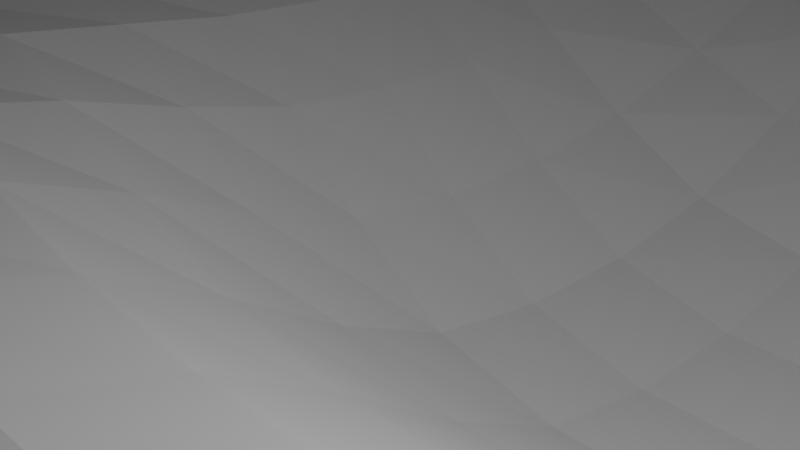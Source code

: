 # Source: TerrainTemp.blend  (saved by Blender 2.82.7; exported with 4.5.12 LTS)
import bpy
from mathutils import Matrix  # noqa: F401  (used for matrix-valued properties, if any)

bpy.ops.wm.read_factory_settings(use_empty=True)
scene = bpy.context.scene
scene.name = 'Scene'

# ---- collections
col_collection = bpy.data.collections.new('Collection'); scene.collection.children.link(col_collection)

# ---- world
world_world = bpy.data.worlds.new('World'); scene.world = world_world
world_world.use_nodes = True; world_world.node_tree.nodes.clear()
_N = world_world.node_tree.nodes; _L = world_world.node_tree.links
n0 = _N.new('ShaderNodeOutputWorld'); n0.name = 'World Output'; n0.location = (300, 300)
n1 = _N.new('ShaderNodeBackground'); n1.name = 'Background'; n1.location = (10, 300)
n1.inputs[0].default_value = (0.05088, 0.05088, 0.05088, 1.0)
_L.new(n1.outputs[0], n0.inputs[0])
n0.is_active_output = True
world_world.color = (0.05088, 0.05088, 0.05088)
world_world.use_sun_shadow = False
world_world.sun_shadow_jitter_overblur = 0.0

# ---- cameras
cam_camera = bpy.data.cameras.new('Camera')
cam_camera.clip_end = 100.0
cam_camera.ortho_scale = 7.314

# ---- lights
light_light = bpy.data.lights.new('Light', 'POINT')
light_light.transmission_factor = 0.0
light_light.energy = 1000.0
light_light.shadow_soft_size = 0.1
light_light.shadow_maximum_resolution = 0.006
light_light.use_absolute_resolution = True

# ---- meshes
me_plane = bpy.data.meshes.new('Plane')
me_plane.from_pydata([(-1.016, -1.023, -0.01594), (1.001, -1.022, -0.02587), (-1.027, 1.006, -0.01874), (1.0, 1.0, -3.835e-05), (-1.027, 0.005703, -0.01874), (-0.000546, -0.9833, 0.03753), (1.001, -0.001633, -0.002668), (0.0, 1.0, 0.0), (-0.00143, 0.04378, 0.09832), (-1.011, -0.5159, -0.01088), (0.5002, -1.003, -0.004002), (1.001, 0.4963, -0.00611), (-0.5275, 1.006, -0.01874), (-1.076, 0.5159, -0.05216), (-0.5024, -1.002, 0.0001116), (1.0, -0.5034, -0.004002), (0.5, 1.0, 0.0), (-0.00119, 0.5002, -0.000812), (-0.00353, -0.3919, 0.2426), (-0.5433, 0.02046, -0.003313), (0.5001, 0.000659, 0.001779), (0.4995, -0.4833, 0.03753), (-0.502, -0.4571, 0.0977), (-0.6016, 0.5211, -0.06933), (0.5006, 0.4984, -0.002668), (-1.016, -0.7732, -0.01594), (0.7508, -1.015, -0.01766), (1.001, 0.7484, -0.002668), (-0.7954, 1.009, -0.03096), (-1.069, 0.2644, -0.04729), (-0.2505, -0.986, 0.03145), (1.0, -0.25, -3.835e-05), (0.25, 1.0, 0.0), (0.0, 0.75, 0.0), (-0.003203, -0.152, 0.2202), (-0.7954, 0.009425, -0.03096), (0.2491, 0.0265, 0.0595), (-1.002, -0.2536, -0.002466), (0.2498, -0.9926, 0.01663), (1.001, 0.2463, -0.00611), (-0.2512, 1.0, -0.000812), (-1.069, 0.7644, -0.04729), (-0.7606, -1.016, -0.01088), (1.001, -0.7649, -0.01766), (0.75, 1.0, -3.835e-05), (-0.0006284, 0.2513, 0.002175), (-0.002409, -0.6762, 0.1656), (-0.2667, 0.04218, 0.07696), (0.7506, -0.001633, -0.002668), (0.4995, -0.236, 0.03145), (0.4998, -0.744, 0.01498), (0.2476, -0.4262, 0.1656), (0.7501, -0.5015, -0.001773), (-0.5039, -0.2105, 0.08574), (-0.5032, -0.727, 0.05712), (-0.757, -0.5093, -0.004617), (-0.2532, -0.402, 0.2202), (-0.5693, 0.7644, -0.04729), (-0.5925, 0.2692, -0.0631), (-0.862, 0.5233, -0.07641), (-0.2954, 0.5094, -0.03096), (0.5002, 0.7495, -0.0007911), (0.5006, 0.2484, -0.002668), (0.25, 0.5, -3.835e-05), (0.7514, 0.4963, -0.00611), (0.7514, 0.2463, -0.00611), (0.25, 0.25, -3.835e-05), (0.25, 0.75, 0.0), (-0.2905, 0.259, -0.02633), (-0.8516, 0.2711, -0.06933), (-0.8516, 0.7711, -0.06933), (-0.2522, -0.6831, 0.1502), (-0.7606, -0.7659, -0.01088), (-0.7523, -0.2508, -0.000666), (0.7505, -0.7599, -0.01172), (0.2484, -0.701, 0.1099), (0.2478, -0.1831, 0.1502), (0.75, -0.25, -3.835e-05), (-0.2529, -0.1608, 0.2004), (-0.2775, 0.7557, -0.01874), (0.7506, 0.7484, -0.002668), (-1.016, -0.8982, -0.01594), (0.8761, -1.02, -0.02348), (1.0, 0.8744, -0.0009589), (-0.9154, 1.008, -0.02755), (-1.051, 0.1355, -0.03462), (-0.1255, -0.9833, 0.03753), (1.0, -0.1256, -0.0009589), (0.125, 1.0, 0.0), (0.0, 0.875, 0.0), (-0.002409, -0.05124, 0.1656), (-0.9154, 0.008388, -0.02755), (0.1237, 0.03897, 0.0875), (-1.006, -0.3844, -0.00646), (0.375, -0.9991, 0.002304), (1.002, 0.3709, -0.006714), (-0.387, 1.002, -0.00817), (-1.076, 0.6409, -0.05216), (-0.6313, -1.009, -0.00646), (1.0, -0.6338, -0.01048), (0.625, 1.0, 0.0), (-0.00119, 0.3752, -0.000812), (-0.003203, -0.527, 0.2202), (-0.4074, 0.03305, 0.03796), (0.6254, -0.00111, -0.001814), (0.4998, -0.1177, 0.01653), (0.4995, -0.6111, 0.03128), (0.1218, -0.402, 0.2202), (0.625, -0.4991, 0.002316), (-0.5195, -0.09463, 0.04678), (-0.5029, -0.5885, 0.08584), (-0.8846, -0.5144, -0.009868), (-0.3774, -0.4262, 0.1656), (-0.5507, 0.8855, -0.03462), (-0.6016, 0.3961, -0.06933), (-0.9766, 0.5211, -0.06933), (-0.4514, 0.5159, -0.05216), (0.5, 0.875, -7.863e-05), (0.5007, 0.3732, -0.002998), (0.125, 0.5, 0.0), (0.626, 0.4972, -0.004579), (-1.014, -0.6461, -0.01447), (0.6255, -1.009, -0.01048), (1.001, 0.6222, -0.004579), (-0.6654, 1.008, -0.02755), (-1.076, 0.3909, -0.05216), (-0.3754, -0.9928, 0.01646), (1.0, -0.3752, -0.000275), (0.375, 1.0, 0.0), (-0.0005804, 0.6251, -0.000396), (-0.00353, -0.2669, 0.2426), (-0.6707, 0.01063, -0.02858), (0.3746, 0.01149, 0.02584), (-1.008, -0.1236, -0.005393), (0.1245, -0.986, 0.03145), (1.001, 0.1222, -0.004579), (-0.125, 1.0, 0.0), (-1.051, 0.8855, -0.03462), (-0.8891, -1.021, -0.01447), (1.001, -0.8948, -0.02348), (0.875, 1.0, -7.863e-05), (-0.000546, 0.1417, 0.03753), (-0.00143, -0.8312, 0.09832), (-0.1289, 0.0443, 0.09663), (0.8757, -0.001835, -0.002998), (0.4995, -0.3583, 0.03753), (0.5001, -0.8767, -0.0007612), (0.3736, -0.4562, 0.09832), (0.8752, -0.5028, -0.003353), (-0.5014, -0.3312, 0.09831), (-0.5028, -0.867, 0.02349), (-0.629, -0.4885, 0.03395), (-0.1285, -0.3919, 0.2426), (-0.5925, 0.6442, -0.0631), (-0.5696, 0.1406, -0.04488), (-0.737, 0.5233, -0.07641), (-0.1423, 0.5036, -0.01182), (0.5004, 0.6239, -0.001814), (0.5004, 0.1239, -0.001814), (0.3752, 0.4994, -0.0009589), (0.8765, 0.4959, -0.006714), (0.7515, 0.3709, -0.006714), (0.751, 0.1222, -0.004579), (0.626, 0.2472, -0.004579), (0.8765, 0.2459, -0.006714), (0.25, 0.375, -7.863e-05), (0.2498, 0.1324, 0.01663), (0.125, 0.2506, 0.001258), (0.3752, 0.2494, -0.0009589), (0.25, 0.875, 0.0), (0.25, 0.625, 0.0), (0.125, 0.75, 0.0), (0.375, 0.75, -7.863e-05), (-0.2954, 0.3844, -0.03096), (-0.2794, 0.145, 0.01166), (-0.4443, 0.2644, -0.04729), (-0.1396, 0.2542, -0.007361), (-0.862, 0.3983, -0.07641), (-0.8264, 0.1409, -0.05216), (-0.9675, 0.2692, -0.0631), (-0.7266, 0.2711, -0.06933), (-0.8264, 0.8909, -0.05216), (-0.862, 0.6483, -0.07641), (-0.9675, 0.7692, -0.0631), (-0.7175, 0.7692, -0.0631), (-0.2529, -0.5358, 0.2004), (-0.2513, -0.836, 0.0875), (-0.3767, -0.7012, 0.1098), (-0.1274, -0.6762, 0.1656), (-0.7596, -0.6388, -0.008602), (-0.7606, -0.8909, -0.01088), (-0.8891, -0.7711, -0.01447), (-0.6315, -0.752, 0.01018), (-0.7673, -0.1214, -0.01182), (-0.7538, -0.3795, -0.001301), (-0.8776, -0.2529, -0.002463), (-0.6276, -0.2357, 0.02995), (0.7503, -0.6303, -0.006344), (0.7507, -0.8885, -0.01601), (0.6253, -0.7553, -0.006344), (0.8757, -0.7635, -0.01601), (0.2478, -0.5581, 0.1502), (0.2491, -0.8485, 0.0595), (0.1228, -0.6831, 0.1502), (0.3741, -0.7235, 0.0595), (0.2484, -0.07604, 0.1099), (0.2476, -0.3012, 0.1656), (0.1221, -0.1608, 0.2004), (0.3737, -0.211, 0.0875), (0.7502, -0.1256, -0.0009589), (0.75, -0.375, 0.0), (0.625, -0.2494, 0.001258), (0.875, -0.25, -7.863e-05), (-0.2561, -0.05731, 0.1475), (-0.2532, -0.277, 0.2202), (-0.3782, -0.1829, 0.1495), (-0.1282, -0.152, 0.2202), (-0.262, 0.8775, -0.00817), (-0.2904, 0.6334, -0.02755), (-0.4257, 0.7605, -0.03462), (-0.1327, 0.7516, -0.005237), (0.7502, 0.8744, -0.0009589), (0.751, 0.6222, -0.004579), (0.6254, 0.7489, -0.001814), (0.8757, 0.7482, -0.002998), (0.8761, 0.6219, -0.005051), (0.6258, 0.6229, -0.003352), (0.6251, 0.8747, -0.0005071), (-0.1395, 0.628, -0.009903), (-0.4443, 0.6394, -0.04729), (-0.4025, 0.8807, -0.01874), (-0.1285, -0.2669, 0.2426), (-0.3774, -0.3012, 0.1656), (-0.3892, -0.07342, 0.1013), (0.875, -0.3751, -0.0001341), (0.625, -0.3739, 0.002579), (0.6251, -0.1253, -0.0005071), (0.3736, -0.3312, 0.09832), (0.1218, -0.277, 0.2202), (0.1228, -0.05812, 0.1502), (0.3746, -0.8635, 0.02584), (0.1237, -0.836, 0.0875), (0.1221, -0.5358, 0.2004), (0.876, -0.893, -0.02136), (0.6254, -0.8829, -0.00933), (0.6251, -0.6268, -0.001493), (-0.6269, -0.3603, 0.03612), (-0.8806, -0.3834, -0.00575), (-0.8896, -0.1221, -0.009983), (-0.6313, -0.8833, -0.003883), (-0.8891, -0.8961, -0.01447), (-0.8878, -0.6442, -0.01317), (-0.1264, -0.8312, 0.09832), (-0.376, -0.8487, 0.05935), (-0.3772, -0.5581, 0.1502), (-0.7266, 0.6461, -0.06933), (-0.9766, 0.6461, -0.06933), (-0.9443, 0.8894, -0.04729), (-0.7014, 0.1409, -0.05216), (-0.9443, 0.1394, -0.04729), (-0.9766, 0.3961, -0.06933), (-0.1341, 0.1435, 0.03168), (-0.4272, 0.1432, -0.01884), (-0.4514, 0.3909, -0.05216), (0.3751, 0.6247, -0.0005071), (0.125, 0.625, 0.0), (0.125, 0.875, 0.0), (0.3751, 0.1258, 0.002067), (0.1245, 0.139, 0.03145), (0.125, 0.375, 0.0), (0.8761, 0.1219, -0.005051), (0.6258, 0.1229, -0.003352), (0.6261, 0.3719, -0.005051), (0.8767, 0.3705, -0.007399), (0.3753, 0.3743, -0.001145), (0.375, 0.875, 0.0), (-0.1423, 0.3786, -0.01182), (-0.737, 0.3983, -0.07641), (-0.6943, 0.8894, -0.04729), (-0.1282, -0.527, 0.2202), (-0.6309, -0.6191, 0.02588), (-0.6439, -0.1137, 0.003882), (0.8754, -0.6329, -0.00933), (0.3737, -0.586, 0.0875), (0.3741, -0.0985, 0.0595), (0.8753, -0.1257, -0.001145), (-0.1274, -0.05124, 0.1656), (-0.1262, 0.8752, -0.000812), (0.8753, 0.8743, -0.001145)], [], [(288, 83, 3, 140), (287, 89, 7, 136), (286, 90, 8, 143), (285, 87, 6, 144), (284, 105, 20, 132), (283, 106, 21, 147), (282, 99, 15, 148), (281, 109, 19, 131), (280, 110, 22, 151), (279, 102, 18, 152), (278, 113, 12, 124), (277, 114, 23, 155), (276, 101, 17, 156), (275, 117, 16, 128), (274, 118, 24, 159), (273, 95, 11, 160), (272, 161, 64, 120), (271, 162, 65, 163), (270, 135, 39, 164), (269, 165, 63, 119), (268, 166, 66, 167), (267, 158, 62, 168), (266, 169, 32, 88), (265, 170, 67, 171), (264, 157, 61, 172), (263, 173, 60, 116), (262, 174, 68, 175), (261, 141, 45, 176), (260, 177, 59, 115), (259, 178, 69, 179), (258, 154, 58, 180), (257, 181, 28, 84), (256, 182, 70, 183), (255, 153, 57, 184), (254, 185, 56, 112), (253, 186, 71, 187), (252, 142, 46, 188), (251, 189, 55, 111), (250, 190, 72, 191), (249, 150, 54, 192), (248, 193, 35, 91), (247, 194, 73, 195), (246, 149, 53, 196), (245, 197, 52, 108), (244, 198, 74, 199), (243, 139, 43, 200), (242, 201, 51, 107), (241, 202, 75, 203), (240, 146, 50, 204), (239, 205, 36, 92), (238, 206, 76, 207), (237, 145, 49, 208), (236, 209, 48, 104), (235, 210, 77, 211), (234, 127, 31, 212), (233, 213, 47, 103), (232, 214, 78, 215), (231, 130, 34, 216), (230, 217, 40, 96), (229, 218, 79, 219), (228, 129, 33, 220), (227, 221, 44, 100), (226, 222, 80, 223), (225, 123, 27, 224), (222, 225, 224, 80), (64, 160, 225, 222), (160, 11, 123, 225), (157, 226, 223, 61), (24, 120, 226, 157), (120, 64, 222, 226), (117, 227, 100, 16), (61, 223, 227, 117), (223, 80, 221, 227), (218, 228, 220, 79), (60, 156, 228, 218), (156, 17, 129, 228), (153, 229, 219, 57), (23, 116, 229, 153), (116, 60, 218, 229), (113, 230, 96, 12), (57, 219, 230, 113), (219, 79, 217, 230), (214, 231, 216, 78), (56, 152, 231, 214), (152, 18, 130, 231), (149, 232, 215, 53), (22, 112, 232, 149), (112, 56, 214, 232), (109, 233, 103, 19), (53, 215, 233, 109), (215, 78, 213, 233), (210, 234, 212, 77), (52, 148, 234, 210), (148, 15, 127, 234), (145, 235, 211, 49), (21, 108, 235, 145), (108, 52, 210, 235), (105, 236, 104, 20), (49, 211, 236, 105), (211, 77, 209, 236), (206, 237, 208, 76), (51, 147, 237, 206), (147, 21, 145, 237), (130, 238, 207, 34), (18, 107, 238, 130), (107, 51, 206, 238), (90, 239, 92, 8), (34, 207, 239, 90), (207, 76, 205, 239), (202, 240, 204, 75), (38, 94, 240, 202), (94, 10, 146, 240), (142, 241, 203, 46), (5, 134, 241, 142), (134, 38, 202, 241), (102, 242, 107, 18), (46, 203, 242, 102), (203, 75, 201, 242), (198, 243, 200, 74), (26, 82, 243, 198), (82, 1, 139, 243), (146, 244, 199, 50), (10, 122, 244, 146), (122, 26, 198, 244), (106, 245, 108, 21), (50, 199, 245, 106), (199, 74, 197, 245), (194, 246, 196, 73), (55, 151, 246, 194), (151, 22, 149, 246), (93, 247, 195, 37), (9, 111, 247, 93), (111, 55, 194, 247), (133, 248, 91, 4), (37, 195, 248, 133), (195, 73, 193, 248), (190, 249, 192, 72), (42, 98, 249, 190), (98, 14, 150, 249), (81, 250, 191, 25), (0, 138, 250, 81), (138, 42, 190, 250), (121, 251, 111, 9), (25, 191, 251, 121), (191, 72, 189, 251), (186, 252, 188, 71), (30, 86, 252, 186), (86, 5, 142, 252), (150, 253, 187, 54), (14, 126, 253, 150), (126, 30, 186, 253), (110, 254, 112, 22), (54, 187, 254, 110), (187, 71, 185, 254), (182, 255, 184, 70), (59, 155, 255, 182), (155, 23, 153, 255), (97, 256, 183, 41), (13, 115, 256, 97), (115, 59, 182, 256), (137, 257, 84, 2), (41, 183, 257, 137), (183, 70, 181, 257), (178, 258, 180, 69), (35, 131, 258, 178), (131, 19, 154, 258), (85, 259, 179, 29), (4, 91, 259, 85), (91, 35, 178, 259), (125, 260, 115, 13), (29, 179, 260, 125), (179, 69, 177, 260), (174, 261, 176, 68), (47, 143, 261, 174), (143, 8, 141, 261), (154, 262, 175, 58), (19, 103, 262, 154), (103, 47, 174, 262), (114, 263, 116, 23), (58, 175, 263, 114), (175, 68, 173, 263), (170, 264, 172, 67), (63, 159, 264, 170), (159, 24, 157, 264), (129, 265, 171, 33), (17, 119, 265, 129), (119, 63, 170, 265), (89, 266, 88, 7), (33, 171, 266, 89), (171, 67, 169, 266), (166, 267, 168, 66), (36, 132, 267, 166), (132, 20, 158, 267), (141, 268, 167, 45), (8, 92, 268, 141), (92, 36, 166, 268), (101, 269, 119, 17), (45, 167, 269, 101), (167, 66, 165, 269), (162, 270, 164, 65), (48, 144, 270, 162), (144, 6, 135, 270), (158, 271, 163, 62), (20, 104, 271, 158), (104, 48, 162, 271), (118, 272, 120, 24), (62, 163, 272, 118), (163, 65, 161, 272), (161, 273, 160, 64), (65, 164, 273, 161), (164, 39, 95, 273), (165, 274, 159, 63), (66, 168, 274, 165), (168, 62, 118, 274), (169, 275, 128, 32), (67, 172, 275, 169), (172, 61, 117, 275), (173, 276, 156, 60), (68, 176, 276, 173), (176, 45, 101, 276), (177, 277, 155, 59), (69, 180, 277, 177), (180, 58, 114, 277), (181, 278, 124, 28), (70, 184, 278, 181), (184, 57, 113, 278), (185, 279, 152, 56), (71, 188, 279, 185), (188, 46, 102, 279), (189, 280, 151, 55), (72, 192, 280, 189), (192, 54, 110, 280), (193, 281, 131, 35), (73, 196, 281, 193), (196, 53, 109, 281), (197, 282, 148, 52), (74, 200, 282, 197), (200, 43, 99, 282), (201, 283, 147, 51), (75, 204, 283, 201), (204, 50, 106, 283), (205, 284, 132, 36), (76, 208, 284, 205), (208, 49, 105, 284), (209, 285, 144, 48), (77, 212, 285, 209), (212, 31, 87, 285), (213, 286, 143, 47), (78, 216, 286, 213), (216, 34, 90, 286), (217, 287, 136, 40), (79, 220, 287, 217), (220, 33, 89, 287), (221, 288, 140, 44), (80, 224, 288, 221), (224, 27, 83, 288)])
_uv = me_plane.uv_layers.new(name='UVMap')
_uv.uv.foreach_set('vector', [0.9375, 0.9375, 1.0, 0.9375, 1.0, 1.0, 0.9375, 1.0, 0.4375, 0.9375, 0.5, 0.9375, 0.5, 1.0, 0.4375, 1.0, 0.4375, 0.4375, 0.5, 0.4375, 0.5, 0.5, 0.4375, 0.5, 0.9375, 0.4375, 1.0, 0.4375, 1.0, 0.5, 0.9375, 0.5, 0.6875, 0.4375, 0.75, 0.4375, 0.75, 0.5, 0.6875, 0.5, 0.6875, 0.1875, 0.75, 0.1875, 0.75, 0.25, 0.6875, 0.25, 0.9375, 0.1875, 1.0, 0.1875, 1.0, 0.25, 0.9375, 0.25, 0.1875, 0.4375, 0.25, 0.4375, 0.25, 0.5, 0.1875, 0.5, 0.1875, 0.1875, 0.25, 0.1875, 0.25, 0.25, 0.1875, 0.25, 0.4375, 0.1875, 0.5, 0.1875, 0.5, 0.25, 0.4375, 0.25, 0.1875, 0.9375, 0.25, 0.9375, 0.25, 1.0, 0.1875, 1.0, 0.1875, 0.6875, 0.25, 0.6875, 0.25, 0.75, 0.1875, 0.75, 0.4375, 0.6875, 0.5, 0.6875, 0.5, 0.75, 0.4375, 0.75, 0.6875, 0.9375, 0.75, 0.9375, 0.75, 1.0, 0.6875, 1.0, 0.6875, 0.6875, 0.75, 0.6875, 0.75, 0.75, 0.6875, 0.75, 0.9375, 0.6875, 1.0, 0.6875, 1.0, 0.75, 0.9375, 0.75, 0.8125, 0.6875, 0.875, 0.6875, 0.875, 0.75, 0.8125, 0.75, 0.8125, 0.5625, 0.875, 0.5625, 0.875, 0.625, 0.8125, 0.625, 0.9375, 0.5625, 1.0, 0.5625, 1.0, 0.625, 0.9375, 0.625, 0.5625, 0.6875, 0.625, 0.6875, 0.625, 0.75, 0.5625, 0.75, 0.5625, 0.5625, 0.625, 0.5625, 0.625, 0.625, 0.5625, 0.625, 0.6875, 0.5625, 0.75, 0.5625, 0.75, 0.625, 0.6875, 0.625, 0.5625, 0.9375, 0.625, 0.9375, 0.625, 1.0, 0.5625, 1.0, 0.5625, 0.8125, 0.625, 0.8125, 0.625, 0.875, 0.5625, 0.875, 0.6875, 0.8125, 0.75, 0.8125, 0.75, 0.875, 0.6875, 0.875, 0.3125, 0.6875, 0.375, 0.6875, 0.375, 0.75, 0.3125, 0.75, 0.3125, 0.5625, 0.375, 0.5625, 0.375, 0.625, 0.3125, 0.625, 0.4375, 0.5625, 0.5, 0.5625, 0.5, 0.625, 0.4375, 0.625, 0.0625, 0.6875, 0.125, 0.6875, 0.125, 0.75, 0.0625, 0.75, 0.0625, 0.5625, 0.125, 0.5625, 0.125, 0.625, 0.0625, 0.625, 0.1875, 0.5625, 0.25, 0.5625, 0.25, 0.625, 0.1875, 0.625, 0.0625, 0.9375, 0.125, 0.9375, 0.125, 1.0, 0.0625, 1.0, 0.0625, 0.8125, 0.125, 0.8125, 0.125, 0.875, 0.0625, 0.875, 0.1875, 0.8125, 0.25, 0.8125, 0.25, 0.875, 0.1875, 0.875, 0.3125, 0.1875, 0.375, 0.1875, 0.375, 0.25, 0.3125, 0.25, 0.3125, 0.0625, 0.375, 0.0625, 0.375, 0.125, 0.3125, 0.125, 0.4375, 0.0625, 0.5, 0.0625, 0.5, 0.125, 0.4375, 0.125, 0.0625, 0.1875, 0.125, 0.1875, 0.125, 0.25, 0.0625, 0.25, 0.0625, 0.0625, 0.125, 0.0625, 0.125, 0.125, 0.0625, 0.125, 0.1875, 0.0625, 0.25, 0.0625, 0.25, 0.125, 0.1875, 0.125, 0.0625, 0.4375, 0.125, 0.4375, 0.125, 0.5, 0.0625, 0.5, 0.0625, 0.3125, 0.125, 0.3125, 0.125, 0.375, 0.0625, 0.375, 0.1875, 0.3125, 0.25, 0.3125, 0.25, 0.375, 0.1875, 0.375, 0.8125, 0.1875, 0.875, 0.1875, 0.875, 0.25, 0.8125, 0.25, 0.8125, 0.0625, 0.875, 0.0625, 0.875, 0.125, 0.8125, 0.125, 0.9375, 0.0625, 1.0, 0.0625, 1.0, 0.125, 0.9375, 0.125, 0.5625, 0.1875, 0.625, 0.1875, 0.625, 0.25, 0.5625, 0.25, 0.5625, 0.0625, 0.625, 0.0625, 0.625, 0.125, 0.5625, 0.125, 0.6875, 0.0625, 0.75, 0.0625, 0.75, 0.125, 0.6875, 0.125, 0.5625, 0.4375, 0.625, 0.4375, 0.625, 0.5, 0.5625, 0.5, 0.5625, 0.3125, 0.625, 0.3125, 0.625, 0.375, 0.5625, 0.375, 0.6875, 0.3125, 0.75, 0.3125, 0.75, 0.375, 0.6875, 0.375, 0.8125, 0.4375, 0.875, 0.4375, 0.875, 0.5, 0.8125, 0.5, 0.8125, 0.3125, 0.875, 0.3125, 0.875, 0.375, 0.8125, 0.375, 0.9375, 0.3125, 1.0, 0.3125, 1.0, 0.375, 0.9375, 0.375, 0.3125, 0.4375, 0.375, 0.4375, 0.375, 0.5, 0.3125, 0.5, 0.3125, 0.3125, 0.375, 0.3125, 0.375, 0.375, 0.3125, 0.375, 0.4375, 0.3125, 0.5, 0.3125, 0.5, 0.375, 0.4375, 0.375, 0.3125, 0.9375, 0.375, 0.9375, 0.375, 1.0, 0.3125, 1.0, 0.3125, 0.8125, 0.375, 0.8125, 0.375, 0.875, 0.3125, 0.875, 0.4375, 0.8125, 0.5, 0.8125, 0.5, 0.875, 0.4375, 0.875, 0.8125, 0.9375, 0.875, 0.9375, 0.875, 1.0, 0.8125, 1.0, 0.8125, 0.8125, 0.875, 0.8125, 0.875, 0.875, 0.8125, 0.875, 0.9375, 0.8125, 1.0, 0.8125, 1.0, 0.875, 0.9375, 0.875, 0.875, 0.8125, 0.9375, 0.8125, 0.9375, 0.875, 0.875, 0.875, 0.875, 0.75, 0.9375, 0.75, 0.9375, 0.8125, 0.875, 0.8125, 0.9375, 0.75, 1.0, 0.75, 1.0, 0.8125, 0.9375, 0.8125, 0.75, 0.8125, 0.8125, 0.8125, 0.8125, 0.875, 0.75, 0.875, 0.75, 0.75, 0.8125, 0.75, 0.8125, 0.8125, 0.75, 0.8125, 0.8125, 0.75, 0.875, 0.75, 0.875, 0.8125, 0.8125, 0.8125, 0.75, 0.9375, 0.8125, 0.9375, 0.8125, 1.0, 0.75, 1.0, 0.75, 0.875, 0.8125, 0.875, 0.8125, 0.9375, 0.75, 0.9375, 0.8125, 0.875, 0.875, 0.875, 0.875, 0.9375, 0.8125, 0.9375, 0.375, 0.8125, 0.4375, 0.8125, 0.4375, 0.875, 0.375, 0.875, 0.375, 0.75, 0.4375, 0.75, 0.4375, 0.8125, 0.375, 0.8125, 0.4375, 0.75, 0.5, 0.75, 0.5, 0.8125, 0.4375, 0.8125, 0.25, 0.8125, 0.3125, 0.8125, 0.3125, 0.875, 0.25, 0.875, 0.25, 0.75, 0.3125, 0.75, 0.3125, 0.8125, 0.25, 0.8125, 0.3125, 0.75, 0.375, 0.75, 0.375, 0.8125, 0.3125, 0.8125, 0.25, 0.9375, 0.3125, 0.9375, 0.3125, 1.0, 0.25, 1.0, 0.25, 0.875, 0.3125, 0.875, 0.3125, 0.9375, 0.25, 0.9375, 0.3125, 0.875, 0.375, 0.875, 0.375, 0.9375, 0.3125, 0.9375, 0.375, 0.3125, 0.4375, 0.3125, 0.4375, 0.375, 0.375, 0.375, 0.375, 0.25, 0.4375, 0.25, 0.4375, 0.3125, 0.375, 0.3125, 0.4375, 0.25, 0.5, 0.25, 0.5, 0.3125, 0.4375, 0.3125, 0.25, 0.3125, 0.3125, 0.3125, 0.3125, 0.375, 0.25, 0.375, 0.25, 0.25, 0.3125, 0.25, 0.3125, 0.3125, 0.25, 0.3125, 0.3125, 0.25, 0.375, 0.25, 0.375, 0.3125, 0.3125, 0.3125, 0.25, 0.4375, 0.3125, 0.4375, 0.3125, 0.5, 0.25, 0.5, 0.25, 0.375, 0.3125, 0.375, 0.3125, 0.4375, 0.25, 0.4375, 0.3125, 0.375, 0.375, 0.375, 0.375, 0.4375, 0.3125, 0.4375, 0.875, 0.3125, 0.9375, 0.3125, 0.9375, 0.375, 0.875, 0.375, 0.875, 0.25, 0.9375, 0.25, 0.9375, 0.3125, 0.875, 0.3125, 0.9375, 0.25, 1.0, 0.25, 1.0, 0.3125, 0.9375, 0.3125, 0.75, 0.3125, 0.8125, 0.3125, 0.8125, 0.375, 0.75, 0.375, 0.75, 0.25, 0.8125, 0.25, 0.8125, 0.3125, 0.75, 0.3125, 0.8125, 0.25, 0.875, 0.25, 0.875, 0.3125, 0.8125, 0.3125, 0.75, 0.4375, 0.8125, 0.4375, 0.8125, 0.5, 0.75, 0.5, 0.75, 0.375, 0.8125, 0.375, 0.8125, 0.4375, 0.75, 0.4375, 0.8125, 0.375, 0.875, 0.375, 0.875, 0.4375, 0.8125, 0.4375, 0.625, 0.3125, 0.6875, 0.3125, 0.6875, 0.375, 0.625, 0.375, 0.625, 0.25, 0.6875, 0.25, 0.6875, 0.3125, 0.625, 0.3125, 0.6875, 0.25, 0.75, 0.25, 0.75, 0.3125, 0.6875, 0.3125, 0.5, 0.3125, 0.5625, 0.3125, 0.5625, 0.375, 0.5, 0.375, 0.5, 0.25, 0.5625, 0.25, 0.5625, 0.3125, 0.5, 0.3125, 0.5625, 0.25, 0.625, 0.25, 0.625, 0.3125, 0.5625, 0.3125, 0.5, 0.4375, 0.5625, 0.4375, 0.5625, 0.5, 0.5, 0.5, 0.5, 0.375, 0.5625, 0.375, 0.5625, 0.4375, 0.5, 0.4375, 0.5625, 0.375, 0.625, 0.375, 0.625, 0.4375, 0.5625, 0.4375, 0.625, 0.0625, 0.6875, 0.0625, 0.6875, 0.125, 0.625, 0.125, 0.625, 0.0, 0.6875, 0.0, 0.6875, 0.0625, 0.625, 0.0625, 0.6875, 0.0, 0.75, 0.0, 0.75, 0.0625, 0.6875, 0.0625, 0.5, 0.0625, 0.5625, 0.0625, 0.5625, 0.125, 0.5, 0.125, 0.5, 0.0, 0.5625, 0.0, 0.5625, 0.0625, 0.5, 0.0625, 0.5625, 0.0, 0.625, 0.0, 0.625, 0.0625, 0.5625, 0.0625, 0.5, 0.1875, 0.5625, 0.1875, 0.5625, 0.25, 0.5, 0.25, 0.5, 0.125, 0.5625, 0.125, 0.5625, 0.1875, 0.5, 0.1875, 0.5625, 0.125, 0.625, 0.125, 0.625, 0.1875, 0.5625, 0.1875, 0.875, 0.0625, 0.9375, 0.0625, 0.9375, 0.125, 0.875, 0.125, 0.875, 0.0, 0.9375, 0.0, 0.9375, 0.0625, 0.875, 0.0625, 0.9375, 0.0, 1.0, 0.0, 1.0, 0.0625, 0.9375, 0.0625, 0.75, 0.0625, 0.8125, 0.0625, 0.8125, 0.125, 0.75, 0.125, 0.75, 0.0, 0.8125, 0.0, 0.8125, 0.0625, 0.75, 0.0625, 0.8125, 0.0, 0.875, 0.0, 0.875, 0.0625, 0.8125, 0.0625, 0.75, 0.1875, 0.8125, 0.1875, 0.8125, 0.25, 0.75, 0.25, 0.75, 0.125, 0.8125, 0.125, 0.8125, 0.1875, 0.75, 0.1875, 0.8125, 0.125, 0.875, 0.125, 0.875, 0.1875, 0.8125, 0.1875, 0.125, 0.3125, 0.1875, 0.3125, 0.1875, 0.375, 0.125, 0.375, 0.125, 0.25, 0.1875, 0.25, 0.1875, 0.3125, 0.125, 0.3125, 0.1875, 0.25, 0.25, 0.25, 0.25, 0.3125, 0.1875, 0.3125, 0.0, 0.3125, 0.0625, 0.3125, 0.0625, 0.375, 0.0, 0.375, 0.0, 0.25, 0.0625, 0.25, 0.0625, 0.3125, 0.0, 0.3125, 0.0625, 0.25, 0.125, 0.25, 0.125, 0.3125, 0.0625, 0.3125, 0.0, 0.4375, 0.0625, 0.4375, 0.0625, 0.5, 0.0, 0.5, 0.0, 0.375, 0.0625, 0.375, 0.0625, 0.4375, 0.0, 0.4375, 0.0625, 0.375, 0.125, 0.375, 0.125, 0.4375, 0.0625, 0.4375, 0.125, 0.0625, 0.1875, 0.0625, 0.1875, 0.125, 0.125, 0.125, 0.125, 0.0, 0.1875, 0.0, 0.1875, 0.0625, 0.125, 0.0625, 0.1875, 0.0, 0.25, 0.0, 0.25, 0.0625, 0.1875, 0.0625, 0.0, 0.0625, 0.0625, 0.0625, 0.0625, 0.125, 0.0, 0.125, 0.0, 0.0, 0.0625, 0.0, 0.0625, 0.0625, 0.0, 0.0625, 0.0625, 0.0, 0.125, 0.0, 0.125, 0.0625, 0.0625, 0.0625, 0.0, 0.1875, 0.0625, 0.1875, 0.0625, 0.25, 0.0, 0.25, 0.0, 0.125, 0.0625, 0.125, 0.0625, 0.1875, 0.0, 0.1875, 0.0625, 0.125, 0.125, 0.125, 0.125, 0.1875, 0.0625, 0.1875, 0.375, 0.0625, 0.4375, 0.0625, 0.4375, 0.125, 0.375, 0.125, 0.375, 0.0, 0.4375, 0.0, 0.4375, 0.0625, 0.375, 0.0625, 0.4375, 0.0, 0.5, 0.0, 0.5, 0.0625, 0.4375, 0.0625, 0.25, 0.0625, 0.3125, 0.0625, 0.3125, 0.125, 0.25, 0.125, 0.25, 0.0, 0.3125, 0.0, 0.3125, 0.0625, 0.25, 0.0625, 0.3125, 0.0, 0.375, 0.0, 0.375, 0.0625, 0.3125, 0.0625, 0.25, 0.1875, 0.3125, 0.1875, 0.3125, 0.25, 0.25, 0.25, 0.25, 0.125, 0.3125, 0.125, 0.3125, 0.1875, 0.25, 0.1875, 0.3125, 0.125, 0.375, 0.125, 0.375, 0.1875, 0.3125, 0.1875, 0.125, 0.8125, 0.1875, 0.8125, 0.1875, 0.875, 0.125, 0.875, 0.125, 0.75, 0.1875, 0.75, 0.1875, 0.8125, 0.125, 0.8125, 0.1875, 0.75, 0.25, 0.75, 0.25, 0.8125, 0.1875, 0.8125, 0.0, 0.8125, 0.0625, 0.8125, 0.0625, 0.875, 0.0, 0.875, 0.0, 0.75, 0.0625, 0.75, 0.0625, 0.8125, 0.0, 0.8125, 0.0625, 0.75, 0.125, 0.75, 0.125, 0.8125, 0.0625, 0.8125, 0.0, 0.9375, 0.0625, 0.9375, 0.0625, 1.0, 0.0, 1.0, 0.0, 0.875, 0.0625, 0.875, 0.0625, 0.9375, 0.0, 0.9375, 0.0625, 0.875, 0.125, 0.875, 0.125, 0.9375, 0.0625, 0.9375, 0.125, 0.5625, 0.1875, 0.5625, 0.1875, 0.625, 0.125, 0.625, 0.125, 0.5, 0.1875, 0.5, 0.1875, 0.5625, 0.125, 0.5625, 0.1875, 0.5, 0.25, 0.5, 0.25, 0.5625, 0.1875, 0.5625, 0.0, 0.5625, 0.0625, 0.5625, 0.0625, 0.625, 0.0, 0.625, 0.0, 0.5, 0.0625, 0.5, 0.0625, 0.5625, 0.0, 0.5625, 0.0625, 0.5, 0.125, 0.5, 0.125, 0.5625, 0.0625, 0.5625, 0.0, 0.6875, 0.0625, 0.6875, 0.0625, 0.75, 0.0, 0.75, 0.0, 0.625, 0.0625, 0.625, 0.0625, 0.6875, 0.0, 0.6875, 0.0625, 0.625, 0.125, 0.625, 0.125, 0.6875, 0.0625, 0.6875, 0.375, 0.5625, 0.4375, 0.5625, 0.4375, 0.625, 0.375, 0.625, 0.375, 0.5, 0.4375, 0.5, 0.4375, 0.5625, 0.375, 0.5625, 0.4375, 0.5, 0.5, 0.5, 0.5, 0.5625, 0.4375, 0.5625, 0.25, 0.5625, 0.3125, 0.5625, 0.3125, 0.625, 0.25, 0.625, 0.25, 0.5, 0.3125, 0.5, 0.3125, 0.5625, 0.25, 0.5625, 0.3125, 0.5, 0.375, 0.5, 0.375, 0.5625, 0.3125, 0.5625, 0.25, 0.6875, 0.3125, 0.6875, 0.3125, 0.75, 0.25, 0.75, 0.25, 0.625, 0.3125, 0.625, 0.3125, 0.6875, 0.25, 0.6875, 0.3125, 0.625, 0.375, 0.625, 0.375, 0.6875, 0.3125, 0.6875, 0.625, 0.8125, 0.6875, 0.8125, 0.6875, 0.875, 0.625, 0.875, 0.625, 0.75, 0.6875, 0.75, 0.6875, 0.8125, 0.625, 0.8125, 0.6875, 0.75, 0.75, 0.75, 0.75, 0.8125, 0.6875, 0.8125, 0.5, 0.8125, 0.5625, 0.8125, 0.5625, 0.875, 0.5, 0.875, 0.5, 0.75, 0.5625, 0.75, 0.5625, 0.8125, 0.5, 0.8125, 0.5625, 0.75, 0.625, 0.75, 0.625, 0.8125, 0.5625, 0.8125, 0.5, 0.9375, 0.5625, 0.9375, 0.5625, 1.0, 0.5, 1.0, 0.5, 0.875, 0.5625, 0.875, 0.5625, 0.9375, 0.5, 0.9375, 0.5625, 0.875, 0.625, 0.875, 0.625, 0.9375, 0.5625, 0.9375, 0.625, 0.5625, 0.6875, 0.5625, 0.6875, 0.625, 0.625, 0.625, 0.625, 0.5, 0.6875, 0.5, 0.6875, 0.5625, 0.625, 0.5625, 0.6875, 0.5, 0.75, 0.5, 0.75, 0.5625, 0.6875, 0.5625, 0.5, 0.5625, 0.5625, 0.5625, 0.5625, 0.625, 0.5, 0.625, 0.5, 0.5, 0.5625, 0.5, 0.5625, 0.5625, 0.5, 0.5625, 0.5625, 0.5, 0.625, 0.5, 0.625, 0.5625, 0.5625, 0.5625, 0.5, 0.6875, 0.5625, 0.6875, 0.5625, 0.75, 0.5, 0.75, 0.5, 0.625, 0.5625, 0.625, 0.5625, 0.6875, 0.5, 0.6875, 0.5625, 0.625, 0.625, 0.625, 0.625, 0.6875, 0.5625, 0.6875, 0.875, 0.5625, 0.9375, 0.5625, 0.9375, 0.625, 0.875, 0.625, 0.875, 0.5, 0.9375, 0.5, 0.9375, 0.5625, 0.875, 0.5625, 0.9375, 0.5, 1.0, 0.5, 1.0, 0.5625, 0.9375, 0.5625, 0.75, 0.5625, 0.8125, 0.5625, 0.8125, 0.625, 0.75, 0.625, 0.75, 0.5, 0.8125, 0.5, 0.8125, 0.5625, 0.75, 0.5625, 0.8125, 0.5, 0.875, 0.5, 0.875, 0.5625, 0.8125, 0.5625, 0.75, 0.6875, 0.8125, 0.6875, 0.8125, 0.75, 0.75, 0.75, 0.75, 0.625, 0.8125, 0.625, 0.8125, 0.6875, 0.75, 0.6875, 0.8125, 0.625, 0.875, 0.625, 0.875, 0.6875, 0.8125, 0.6875, 0.875, 0.6875, 0.9375, 0.6875, 0.9375, 0.75, 0.875, 0.75, 0.875, 0.625, 0.9375, 0.625, 0.9375, 0.6875, 0.875, 0.6875, 0.9375, 0.625, 1.0, 0.625, 1.0, 0.6875, 0.9375, 0.6875, 0.625, 0.6875, 0.6875, 0.6875, 0.6875, 0.75, 0.625, 0.75, 0.625, 0.625, 0.6875, 0.625, 0.6875, 0.6875, 0.625, 0.6875, 0.6875, 0.625, 0.75, 0.625, 0.75, 0.6875, 0.6875, 0.6875, 0.625, 0.9375, 0.6875, 0.9375, 0.6875, 1.0, 0.625, 1.0, 0.625, 0.875, 0.6875, 0.875, 0.6875, 0.9375, 0.625, 0.9375, 0.6875, 0.875, 0.75, 0.875, 0.75, 0.9375, 0.6875, 0.9375, 0.375, 0.6875, 0.4375, 0.6875, 0.4375, 0.75, 0.375, 0.75, 0.375, 0.625, 0.4375, 0.625, 0.4375, 0.6875, 0.375, 0.6875, 0.4375, 0.625, 0.5, 0.625, 0.5, 0.6875, 0.4375, 0.6875, 0.125, 0.6875, 0.1875, 0.6875, 0.1875, 0.75, 0.125, 0.75, 0.125, 0.625, 0.1875, 0.625, 0.1875, 0.6875, 0.125, 0.6875, 0.1875, 0.625, 0.25, 0.625, 0.25, 0.6875, 0.1875, 0.6875, 0.125, 0.9375, 0.1875, 0.9375, 0.1875, 1.0, 0.125, 1.0, 0.125, 0.875, 0.1875, 0.875, 0.1875, 0.9375, 0.125, 0.9375, 0.1875, 0.875, 0.25, 0.875, 0.25, 0.9375, 0.1875, 0.9375, 0.375, 0.1875, 0.4375, 0.1875, 0.4375, 0.25, 0.375, 0.25, 0.375, 0.125, 0.4375, 0.125, 0.4375, 0.1875, 0.375, 0.1875, 0.4375, 0.125, 0.5, 0.125, 0.5, 0.1875, 0.4375, 0.1875, 0.125, 0.1875, 0.1875, 0.1875, 0.1875, 0.25, 0.125, 0.25, 0.125, 0.125, 0.1875, 0.125, 0.1875, 0.1875, 0.125, 0.1875, 0.1875, 0.125, 0.25, 0.125, 0.25, 0.1875, 0.1875, 0.1875, 0.125, 0.4375, 0.1875, 0.4375, 0.1875, 0.5, 0.125, 0.5, 0.125, 0.375, 0.1875, 0.375, 0.1875, 0.4375, 0.125, 0.4375, 0.1875, 0.375, 0.25, 0.375, 0.25, 0.4375, 0.1875, 0.4375, 0.875, 0.1875, 0.9375, 0.1875, 0.9375, 0.25, 0.875, 0.25, 0.875, 0.125, 0.9375, 0.125, 0.9375, 0.1875, 0.875, 0.1875, 0.9375, 0.125, 1.0, 0.125, 1.0, 0.1875, 0.9375, 0.1875, 0.625, 0.1875, 0.6875, 0.1875, 0.6875, 0.25, 0.625, 0.25, 0.625, 0.125, 0.6875, 0.125, 0.6875, 0.1875, 0.625, 0.1875, 0.6875, 0.125, 0.75, 0.125, 0.75, 0.1875, 0.6875, 0.1875, 0.625, 0.4375, 0.6875, 0.4375, 0.6875, 0.5, 0.625, 0.5, 0.625, 0.375, 0.6875, 0.375, 0.6875, 0.4375, 0.625, 0.4375, 0.6875, 0.375, 0.75, 0.375, 0.75, 0.4375, 0.6875, 0.4375, 0.875, 0.4375, 0.9375, 0.4375, 0.9375, 0.5, 0.875, 0.5, 0.875, 0.375, 0.9375, 0.375, 0.9375, 0.4375, 0.875, 0.4375, 0.9375, 0.375, 1.0, 0.375, 1.0, 0.4375, 0.9375, 0.4375, 0.375, 0.4375, 0.4375, 0.4375, 0.4375, 0.5, 0.375, 0.5, 0.375, 0.375, 0.4375, 0.375, 0.4375, 0.4375, 0.375, 0.4375, 0.4375, 0.375, 0.5, 0.375, 0.5, 0.4375, 0.4375, 0.4375, 0.375, 0.9375, 0.4375, 0.9375, 0.4375, 1.0, 0.375, 1.0, 0.375, 0.875, 0.4375, 0.875, 0.4375, 0.9375, 0.375, 0.9375, 0.4375, 0.875, 0.5, 0.875, 0.5, 0.9375, 0.4375, 0.9375, 0.875, 0.9375, 0.9375, 0.9375, 0.9375, 1.0, 0.875, 1.0, 0.875, 0.875, 0.9375, 0.875, 0.9375, 0.9375, 0.875, 0.9375, 0.9375, 0.875, 1.0, 0.875, 1.0, 0.9375, 0.9375, 0.9375])
me_plane.use_remesh_fix_poles = True
me_plane.use_remesh_preserve_attributes = False
me_plane.use_mirror_vertex_groups = False
me_plane.update()

# ---- objects
ob_light = bpy.data.objects.new('Light', light_light)
ob_camera = bpy.data.objects.new('Camera', cam_camera)
ob_empty = bpy.data.objects.new('Empty', None)
ob_plane = bpy.data.objects.new('Plane', me_plane)

# ---- transforms, parenting, visibility, modifiers, constraints
ob_light.location = (4.076, 1.005, 5.904)
ob_light.rotation_euler = (0.6503, 0.05522, 1.866)
ob_light.lock_rotations_4d = False
ob_light.empty_display_type = 'ARROWS'
ob_light.color = (0.0, 0.0, 0.0, 0.0)
ob_light.lineart.crease_threshold = 0.0
ob_camera.location = (7.359, -6.926, 4.958)
ob_camera.rotation_euler = (1.109, 0.0, 0.8149)
ob_camera.lock_rotations_4d = False
ob_camera.empty_display_type = 'ARROWS'
ob_camera.color = (0.0, 0.0, 0.0, 0.0)
ob_camera.display_type = 'WIRE'
ob_camera.lineart.crease_threshold = 0.0
ob_empty.location = (0.0, 0.0, 0.0)
ob_empty.scale = (11.11, 11.11, 11.11)
ob_empty.empty_display_type = 'IMAGE'
ob_empty.empty_display_size = 5.0
ob_empty.lineart.crease_threshold = 0.0
ob_plane.location = (0.0, 0.0, 0.0)
ob_plane.scale = (-17.91, -17.91, -17.91)
ob_plane.lineart.crease_threshold = 0.0
_m = ob_plane.modifiers.new('Displace', 'DISPLACE')
_m.mid_level = 1.0
_m.strength = 0.3

# ---- collection membership
col_collection.objects.link(ob_light)
col_collection.objects.link(ob_camera)
col_collection.objects.link(ob_empty)
col_collection.objects.link(ob_plane)

# ---- scene / render settings (as saved in the file)
scene.camera = ob_camera
scene.frame_start = 1; scene.frame_end = 250; scene.frame_set(1)
scene.render.engine = 'BLENDER_EEVEE_NEXT'
scene.cycles.use_denoising = False
scene.cycles.samples = 128
scene.cycles.sampling_pattern = 'TABULATED_SOBOL'
scene.cycles.use_adaptive_sampling = False
scene.cycles.use_light_tree = False
scene.view_settings.view_transform = 'Filmic'
bpy.context.view_layer.update()

